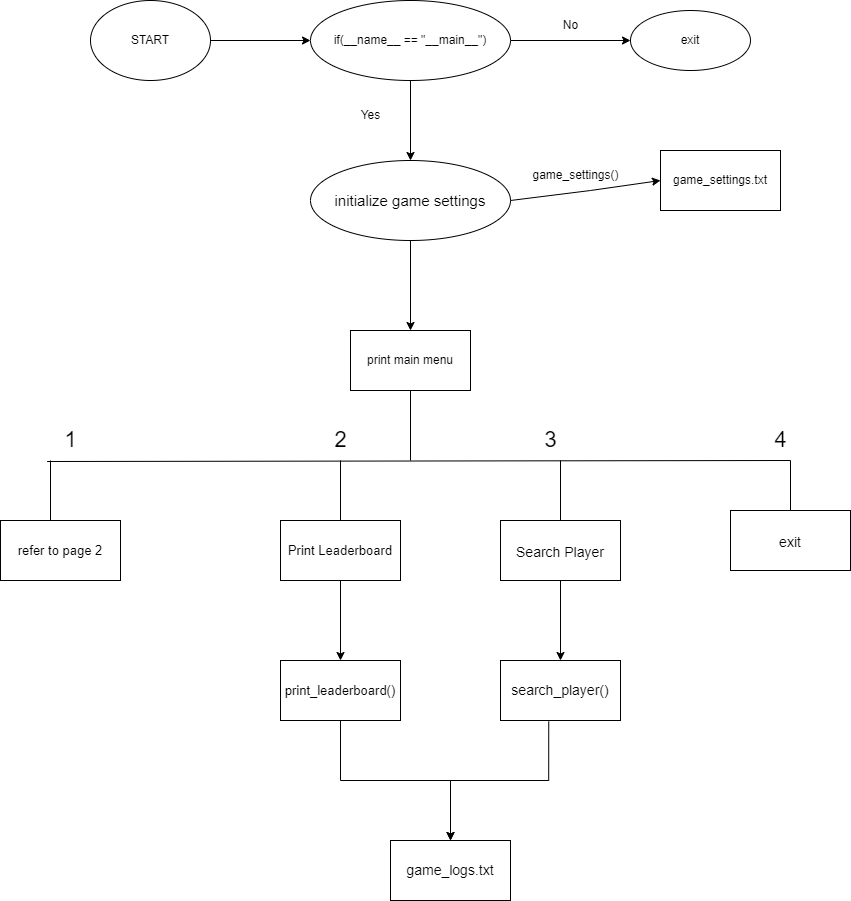

The diagram above was exported from draw.io. Its source (the exported page's mxGraphModel, read from the mxfile embedded in the PNG):
<mxGraphModel dx="1887" dy="579" grid="1" gridSize="10" guides="1" tooltips="1" connect="1" arrows="1" fold="1" page="1" pageScale="1" pageWidth="850" pageHeight="1100" math="0" shadow="0">
  <root>
    <mxCell id="0" />
    <mxCell id="1" parent="0" />
    <mxCell id="PL0o7Av9zMd7bBwJIDHn-3" value="" style="edgeStyle=orthogonalEdgeStyle;rounded=0;orthogonalLoop=1;jettySize=auto;html=1;" parent="1" source="PL0o7Av9zMd7bBwJIDHn-1" edge="1">
      <mxGeometry relative="1" as="geometry">
        <mxPoint x="300" y="100" as="targetPoint" />
      </mxGeometry>
    </mxCell>
    <mxCell id="PL0o7Av9zMd7bBwJIDHn-1" value="START" style="ellipse;whiteSpace=wrap;html=1;" parent="1" vertex="1">
      <mxGeometry x="80" y="60" width="120" height="80" as="geometry" />
    </mxCell>
    <mxCell id="PL0o7Av9zMd7bBwJIDHn-6" value="" style="edgeStyle=orthogonalEdgeStyle;rounded=0;orthogonalLoop=1;jettySize=auto;html=1;" parent="1" source="PL0o7Av9zMd7bBwJIDHn-4" target="PL0o7Av9zMd7bBwJIDHn-5" edge="1">
      <mxGeometry relative="1" as="geometry" />
    </mxCell>
    <mxCell id="PL0o7Av9zMd7bBwJIDHn-8" value="" style="edgeStyle=orthogonalEdgeStyle;rounded=0;orthogonalLoop=1;jettySize=auto;html=1;" parent="1" source="PL0o7Av9zMd7bBwJIDHn-4" target="PL0o7Av9zMd7bBwJIDHn-7" edge="1">
      <mxGeometry relative="1" as="geometry" />
    </mxCell>
    <mxCell id="PL0o7Av9zMd7bBwJIDHn-4" value="if(__name__ == &quot;__main__&quot;)" style="ellipse;whiteSpace=wrap;html=1;" parent="1" vertex="1">
      <mxGeometry x="300" y="60" width="200" height="80" as="geometry" />
    </mxCell>
    <mxCell id="PL0o7Av9zMd7bBwJIDHn-5" value="exit" style="ellipse;whiteSpace=wrap;html=1;" parent="1" vertex="1">
      <mxGeometry x="620" y="70" width="120" height="60" as="geometry" />
    </mxCell>
    <mxCell id="PL0o7Av9zMd7bBwJIDHn-17" value="" style="edgeStyle=orthogonalEdgeStyle;rounded=0;orthogonalLoop=1;jettySize=auto;html=1;" parent="1" source="PL0o7Av9zMd7bBwJIDHn-7" target="PL0o7Av9zMd7bBwJIDHn-16" edge="1">
      <mxGeometry relative="1" as="geometry" />
    </mxCell>
    <mxCell id="PL0o7Av9zMd7bBwJIDHn-7" value="&lt;font style=&quot;font-size: 15px;&quot;&gt;initialize game settings&lt;/font&gt;" style="ellipse;whiteSpace=wrap;html=1;" parent="1" vertex="1">
      <mxGeometry x="300" y="220" width="200" height="80" as="geometry" />
    </mxCell>
    <mxCell id="PL0o7Av9zMd7bBwJIDHn-9" value="Yes" style="text;html=1;resizable=0;autosize=1;align=center;verticalAlign=middle;points=[];fillColor=none;strokeColor=none;rounded=0;" parent="1" vertex="1">
      <mxGeometry x="340" y="160" width="40" height="30" as="geometry" />
    </mxCell>
    <mxCell id="PL0o7Av9zMd7bBwJIDHn-10" value="No" style="text;html=1;align=center;verticalAlign=middle;resizable=0;points=[];autosize=1;strokeColor=none;fillColor=none;" parent="1" vertex="1">
      <mxGeometry x="540" y="70" width="40" height="30" as="geometry" />
    </mxCell>
    <mxCell id="PL0o7Av9zMd7bBwJIDHn-13" value="" style="endArrow=classic;html=1;rounded=0;" parent="1" edge="1">
      <mxGeometry width="50" height="50" relative="1" as="geometry">
        <mxPoint x="500" y="260" as="sourcePoint" />
        <mxPoint x="650" y="240" as="targetPoint" />
        <Array as="points">
          <mxPoint x="580" y="250" />
        </Array>
      </mxGeometry>
    </mxCell>
    <mxCell id="PL0o7Av9zMd7bBwJIDHn-14" value="game_settings.txt" style="whiteSpace=wrap;html=1;" parent="1" vertex="1">
      <mxGeometry x="650" y="210" width="120" height="60" as="geometry" />
    </mxCell>
    <mxCell id="PL0o7Av9zMd7bBwJIDHn-15" value="game_settings()" style="text;html=1;align=center;verticalAlign=middle;resizable=0;points=[];autosize=1;strokeColor=none;fillColor=none;rotation=0;" parent="1" vertex="1">
      <mxGeometry x="510" y="220" width="110" height="30" as="geometry" />
    </mxCell>
    <mxCell id="PL0o7Av9zMd7bBwJIDHn-16" value="print main menu" style="whiteSpace=wrap;html=1;" parent="1" vertex="1">
      <mxGeometry x="340" y="390" width="120" height="60" as="geometry" />
    </mxCell>
    <mxCell id="PL0o7Av9zMd7bBwJIDHn-20" value="" style="endArrow=none;html=1;rounded=0;entryX=0.5;entryY=1;entryDx=0;entryDy=0;" parent="1" target="PL0o7Av9zMd7bBwJIDHn-16" edge="1">
      <mxGeometry width="50" height="50" relative="1" as="geometry">
        <mxPoint x="400" y="520" as="sourcePoint" />
        <mxPoint x="470" y="660" as="targetPoint" />
      </mxGeometry>
    </mxCell>
    <mxCell id="PL0o7Av9zMd7bBwJIDHn-21" value="" style="endArrow=none;html=1;rounded=0;exitX=-0.085;exitY=1.025;exitDx=0;exitDy=0;exitPerimeter=0;" parent="1" edge="1" source="PL0o7Av9zMd7bBwJIDHn-28">
      <mxGeometry width="50" height="50" relative="1" as="geometry">
        <mxPoint x="70" y="520" as="sourcePoint" />
        <mxPoint x="780" y="520" as="targetPoint" />
      </mxGeometry>
    </mxCell>
    <mxCell id="PL0o7Av9zMd7bBwJIDHn-22" value="" style="endArrow=none;html=1;rounded=0;" parent="1" edge="1">
      <mxGeometry width="50" height="50" relative="1" as="geometry">
        <mxPoint x="40" y="580" as="sourcePoint" />
        <mxPoint x="40" y="520" as="targetPoint" />
      </mxGeometry>
    </mxCell>
    <mxCell id="PL0o7Av9zMd7bBwJIDHn-23" value="" style="endArrow=none;html=1;rounded=0;" parent="1" edge="1">
      <mxGeometry width="50" height="50" relative="1" as="geometry">
        <mxPoint x="330" y="580" as="sourcePoint" />
        <mxPoint x="330" y="520" as="targetPoint" />
      </mxGeometry>
    </mxCell>
    <mxCell id="PL0o7Av9zMd7bBwJIDHn-24" value="" style="endArrow=none;html=1;rounded=0;" parent="1" edge="1">
      <mxGeometry width="50" height="50" relative="1" as="geometry">
        <mxPoint x="550" y="580" as="sourcePoint" />
        <mxPoint x="550" y="520" as="targetPoint" />
      </mxGeometry>
    </mxCell>
    <mxCell id="PL0o7Av9zMd7bBwJIDHn-25" value="" style="endArrow=none;html=1;rounded=0;" parent="1" edge="1">
      <mxGeometry width="50" height="50" relative="1" as="geometry">
        <mxPoint x="780" y="580" as="sourcePoint" />
        <mxPoint x="780" y="520" as="targetPoint" />
      </mxGeometry>
    </mxCell>
    <mxCell id="PL0o7Av9zMd7bBwJIDHn-27" value="&lt;font style=&quot;font-size: 22px;&quot;&gt;2&lt;/font&gt;" style="text;html=1;align=center;verticalAlign=middle;resizable=0;points=[];autosize=1;strokeColor=none;fillColor=none;fontSize=15;" parent="1" vertex="1">
      <mxGeometry x="310" y="480" width="40" height="40" as="geometry" />
    </mxCell>
    <mxCell id="PL0o7Av9zMd7bBwJIDHn-28" value="&lt;font style=&quot;font-size: 22px;&quot;&gt;1&lt;br&gt;&lt;/font&gt;" style="text;html=1;align=center;verticalAlign=middle;resizable=0;points=[];autosize=1;strokeColor=none;fillColor=none;fontSize=15;" parent="1" vertex="1">
      <mxGeometry x="40" y="480" width="40" height="40" as="geometry" />
    </mxCell>
    <mxCell id="PL0o7Av9zMd7bBwJIDHn-29" value="&lt;font style=&quot;font-size: 22px;&quot;&gt;3&lt;br&gt;&lt;/font&gt;" style="text;html=1;align=center;verticalAlign=middle;resizable=0;points=[];autosize=1;strokeColor=none;fillColor=none;fontSize=15;" parent="1" vertex="1">
      <mxGeometry x="520" y="480" width="40" height="40" as="geometry" />
    </mxCell>
    <mxCell id="PL0o7Av9zMd7bBwJIDHn-30" value="&lt;font style=&quot;font-size: 22px;&quot;&gt;4&lt;br&gt;&lt;/font&gt;" style="text;html=1;align=center;verticalAlign=middle;resizable=0;points=[];autosize=1;strokeColor=none;fillColor=none;fontSize=15;" parent="1" vertex="1">
      <mxGeometry x="750" y="480" width="40" height="40" as="geometry" />
    </mxCell>
    <mxCell id="QFoY2-Hgux4QNFHUHz3--1" value="&lt;font style=&quot;font-size: 14px;&quot;&gt;exit&lt;/font&gt;" style="whiteSpace=wrap;html=1;fontSize=22;" vertex="1" parent="1">
      <mxGeometry x="720" y="570" width="120" height="60" as="geometry" />
    </mxCell>
    <mxCell id="QFoY2-Hgux4QNFHUHz3--4" value="" style="edgeStyle=orthogonalEdgeStyle;rounded=0;orthogonalLoop=1;jettySize=auto;html=1;fontSize=14;" edge="1" parent="1" source="QFoY2-Hgux4QNFHUHz3--2">
      <mxGeometry relative="1" as="geometry">
        <mxPoint x="550" y="720" as="targetPoint" />
      </mxGeometry>
    </mxCell>
    <mxCell id="QFoY2-Hgux4QNFHUHz3--2" value="&lt;font style=&quot;font-size: 14px;&quot;&gt;Search Player&lt;/font&gt;" style="whiteSpace=wrap;html=1;fontSize=22;" vertex="1" parent="1">
      <mxGeometry x="490" y="580" width="120" height="60" as="geometry" />
    </mxCell>
    <mxCell id="QFoY2-Hgux4QNFHUHz3--5" value="search_player()" style="whiteSpace=wrap;html=1;fontSize=14;" vertex="1" parent="1">
      <mxGeometry x="490" y="720" width="120" height="60" as="geometry" />
    </mxCell>
    <mxCell id="QFoY2-Hgux4QNFHUHz3--8" value="" style="edgeStyle=orthogonalEdgeStyle;rounded=0;orthogonalLoop=1;jettySize=auto;html=1;fontSize=13;" edge="1" parent="1" source="QFoY2-Hgux4QNFHUHz3--6" target="QFoY2-Hgux4QNFHUHz3--7">
      <mxGeometry relative="1" as="geometry" />
    </mxCell>
    <mxCell id="QFoY2-Hgux4QNFHUHz3--6" value="&lt;font style=&quot;font-size: 13px;&quot;&gt;Print Leaderboard&lt;/font&gt;" style="whiteSpace=wrap;html=1;fontSize=14;" vertex="1" parent="1">
      <mxGeometry x="270" y="580" width="120" height="60" as="geometry" />
    </mxCell>
    <mxCell id="QFoY2-Hgux4QNFHUHz3--10" value="" style="edgeStyle=orthogonalEdgeStyle;rounded=0;orthogonalLoop=1;jettySize=auto;html=1;fontSize=13;" edge="1" parent="1" source="QFoY2-Hgux4QNFHUHz3--7" target="QFoY2-Hgux4QNFHUHz3--9">
      <mxGeometry relative="1" as="geometry" />
    </mxCell>
    <mxCell id="QFoY2-Hgux4QNFHUHz3--7" value="&lt;font style=&quot;font-size: 13px;&quot;&gt;print_leaderboard()&lt;/font&gt;" style="whiteSpace=wrap;html=1;fontSize=14;" vertex="1" parent="1">
      <mxGeometry x="270" y="720" width="120" height="60" as="geometry" />
    </mxCell>
    <mxCell id="QFoY2-Hgux4QNFHUHz3--9" value="game_logs.txt" style="whiteSpace=wrap;html=1;fontSize=14;" vertex="1" parent="1">
      <mxGeometry x="380" y="900" width="120" height="60" as="geometry" />
    </mxCell>
    <mxCell id="QFoY2-Hgux4QNFHUHz3--11" value="" style="edgeStyle=orthogonalEdgeStyle;rounded=0;orthogonalLoop=1;jettySize=auto;html=1;fontSize=13;exitX=0.402;exitY=1.017;exitDx=0;exitDy=0;exitPerimeter=0;entryX=0.5;entryY=0;entryDx=0;entryDy=0;" edge="1" parent="1" source="QFoY2-Hgux4QNFHUHz3--5" target="QFoY2-Hgux4QNFHUHz3--9">
      <mxGeometry relative="1" as="geometry">
        <mxPoint x="485" y="810" as="sourcePoint" />
        <mxPoint x="595" y="920" as="targetPoint" />
      </mxGeometry>
    </mxCell>
    <mxCell id="QFoY2-Hgux4QNFHUHz3--13" value="refer to page 2" style="whiteSpace=wrap;html=1;fontSize=13;" vertex="1" parent="1">
      <mxGeometry x="-10" y="580" width="120" height="60" as="geometry" />
    </mxCell>
  </root>
</mxGraphModel>